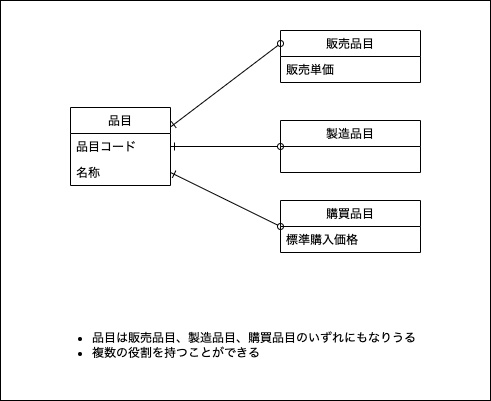

The diagram above was exported from draw.io. Its source (the exported page's mxGraphModel, read from the mxfile embedded in the PNG):
<mxGraphModel dx="457" dy="472" grid="1" gridSize="10" guides="1" tooltips="1" connect="1" arrows="1" fold="1" page="1" pageScale="1" pageWidth="850" pageHeight="1100" math="0" shadow="0">
  <root>
    <mxCell id="0" />
    <mxCell id="1" parent="0" />
    <mxCell id="34" value="" style="rounded=0;whiteSpace=wrap;html=1;" parent="1" vertex="1">
      <mxGeometry x="130" y="40" width="490" height="400" as="geometry" />
    </mxCell>
    <mxCell id="38" value="販売品目" style="swimlane;fontStyle=0;childLayout=stackLayout;horizontal=1;startSize=26;fillColor=none;horizontalStack=0;resizeParent=1;resizeParentMax=0;resizeLast=0;collapsible=0;marginBottom=0;swimlaneLine=1;strokeColor=default;connectable=1;allowArrows=1;" parent="1" vertex="1">
      <mxGeometry x="410" y="70" width="140" height="52" as="geometry">
        <mxRectangle x="390" y="120" width="80" height="26" as="alternateBounds" />
      </mxGeometry>
    </mxCell>
    <mxCell id="46" value="販売単価" style="text;strokeColor=none;fillColor=none;align=left;verticalAlign=top;spacingLeft=4;spacingRight=4;overflow=hidden;rotatable=0;points=[[0,0.5],[1,0.5]];portConstraint=eastwest;" parent="38" vertex="1">
      <mxGeometry y="26" width="140" height="26" as="geometry" />
    </mxCell>
    <mxCell id="66" style="edgeStyle=none;html=1;entryX=0;entryY=0.25;entryDx=0;entryDy=0;startArrow=ERone;startFill=0;endArrow=oval;endFill=0;exitX=1;exitY=0.25;exitDx=0;exitDy=0;" parent="1" source="64" target="38" edge="1">
      <mxGeometry relative="1" as="geometry" />
    </mxCell>
    <mxCell id="64" value="品目" style="swimlane;fontStyle=0;childLayout=stackLayout;horizontal=1;startSize=26;fillColor=none;horizontalStack=0;resizeParent=1;resizeParentMax=0;resizeLast=0;collapsible=0;marginBottom=0;swimlaneLine=1;strokeColor=default;connectable=1;allowArrows=1;" parent="1" vertex="1">
      <mxGeometry x="200" y="147" width="100" height="78" as="geometry">
        <mxRectangle x="390" y="120" width="80" height="26" as="alternateBounds" />
      </mxGeometry>
    </mxCell>
    <mxCell id="65" value="品目コード" style="text;strokeColor=none;fillColor=none;align=left;verticalAlign=top;spacingLeft=4;spacingRight=4;overflow=hidden;rotatable=0;points=[[0,0.5],[1,0.5]];portConstraint=eastwest;" parent="64" vertex="1">
      <mxGeometry y="26" width="100" height="26" as="geometry" />
    </mxCell>
    <mxCell id="67" value="名称" style="text;strokeColor=none;fillColor=none;align=left;verticalAlign=top;spacingLeft=4;spacingRight=4;overflow=hidden;rotatable=0;points=[[0,0.5],[1,0.5]];portConstraint=eastwest;" parent="64" vertex="1">
      <mxGeometry y="52" width="100" height="26" as="geometry" />
    </mxCell>
    <mxCell id="72" value="&lt;ul&gt;&lt;li&gt;品目は販売品目、製造品目、購買品目のいずれにもなりうる&lt;/li&gt;&lt;li&gt;複数の役割を持つことができる&lt;/li&gt;&lt;/ul&gt;" style="text;html=1;strokeColor=none;fillColor=none;align=left;verticalAlign=middle;whiteSpace=wrap;rounded=0;" parent="1" vertex="1">
      <mxGeometry x="180" y="370" width="410" height="30" as="geometry" />
    </mxCell>
    <mxCell id="73" value="購買品目" style="swimlane;fontStyle=0;childLayout=stackLayout;horizontal=1;startSize=26;fillColor=none;horizontalStack=0;resizeParent=1;resizeParentMax=0;resizeLast=0;collapsible=0;marginBottom=0;swimlaneLine=1;strokeColor=default;connectable=1;allowArrows=1;" vertex="1" parent="1">
      <mxGeometry x="410" y="240" width="140" height="52" as="geometry">
        <mxRectangle x="390" y="120" width="80" height="26" as="alternateBounds" />
      </mxGeometry>
    </mxCell>
    <mxCell id="74" value="標準購入価格" style="text;strokeColor=none;fillColor=none;align=left;verticalAlign=top;spacingLeft=4;spacingRight=4;overflow=hidden;rotatable=0;points=[[0,0.5],[1,0.5]];portConstraint=eastwest;" vertex="1" parent="73">
      <mxGeometry y="26" width="140" height="26" as="geometry" />
    </mxCell>
    <mxCell id="75" value="製造品目" style="swimlane;fontStyle=0;childLayout=stackLayout;horizontal=1;startSize=26;fillColor=none;horizontalStack=0;resizeParent=1;resizeParentMax=0;resizeLast=0;collapsible=0;marginBottom=0;swimlaneLine=1;strokeColor=default;connectable=1;allowArrows=1;" vertex="1" parent="1">
      <mxGeometry x="410" y="160" width="140" height="52" as="geometry">
        <mxRectangle x="390" y="120" width="80" height="26" as="alternateBounds" />
      </mxGeometry>
    </mxCell>
    <mxCell id="77" style="edgeStyle=none;html=1;entryX=0;entryY=0.5;entryDx=0;entryDy=0;exitX=1;exitY=0.5;exitDx=0;exitDy=0;startArrow=ERone;startFill=0;endArrow=oval;endFill=0;" edge="1" parent="1" source="65" target="75">
      <mxGeometry relative="1" as="geometry" />
    </mxCell>
    <mxCell id="78" style="edgeStyle=none;html=1;entryX=0;entryY=0.5;entryDx=0;entryDy=0;exitX=1;exitY=0.5;exitDx=0;exitDy=0;startArrow=ERone;startFill=0;endArrow=oval;endFill=0;" edge="1" parent="1" source="67" target="73">
      <mxGeometry relative="1" as="geometry" />
    </mxCell>
  </root>
</mxGraphModel>